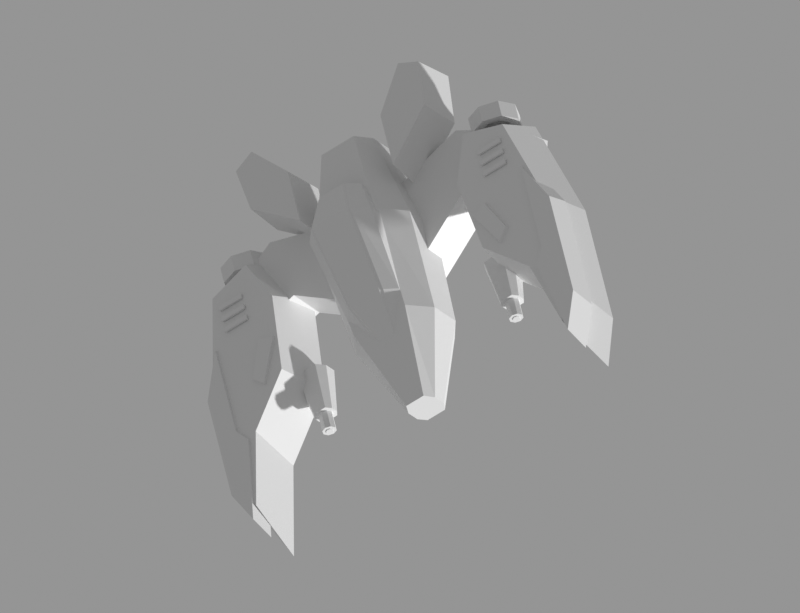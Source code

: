 # Source: mantis.blend  (saved by Blender 5.2.45; exported with 4.5.12 LTS)
import bpy
from mathutils import Matrix  # noqa: F401  (used for matrix-valued properties, if any)

bpy.ops.wm.read_factory_settings(use_empty=True)
scene = bpy.context.scene
scene.name = 'Scene'

# ---- materials (node trees are filled in below, after node groups)
mat_01_painted_armor = bpy.data.materials.new('01 Painted armor')
mat_01_painted_armor.diffuse_color = (0.6039, 0.7373, 0.2588, 1.0)
mat_04_graphite_structure = bpy.data.materials.new('04 Graphite structure')
mat_04_graphite_structure.diffuse_color = (0.1529, 0.1882, 0.2588, 1.0)
mat_05_recesses = bpy.data.materials.new('05 Recesses')
mat_05_recesses.diffuse_color = (0.06667, 0.09412, 0.1608, 1.0)
mat_07_polarized_glass = bpy.data.materials.new('07 Polarized glass')
mat_07_polarized_glass.diffuse_color = (0.7961, 0.4784, 0.1451, 1.0)
mat_02_armor_shadow = bpy.data.materials.new('02 Armor shadow')
mat_02_armor_shadow.diffuse_color = (0.2706, 0.4235, 0.2039, 1.0)
mat_08_glass_highlight = bpy.data.materials.new('08 Glass highlight')
mat_08_glass_highlight.diffuse_color = (1.0, 0.898, 0.5529, 1.0)
mat_03_ceramic_panels = bpy.data.materials.new('03 Ceramic panels')
mat_03_ceramic_panels.diffuse_color = (0.8549, 0.9059, 0.702, 1.0)
mat_06_powered_emitters = bpy.data.materials.new('06 Powered emitters')
mat_06_powered_emitters.diffuse_color = (0.9882, 0.8863, 0.4471, 1.0)

# ---- material node trees
mat_01_painted_armor.use_nodes = True; mat_01_painted_armor.node_tree.nodes.clear()
_N = mat_01_painted_armor.node_tree.nodes; _L = mat_01_painted_armor.node_tree.links
n0 = _N.new('ShaderNodeBsdfPrincipled'); n0.name = 'Principled BSDF'; n0.location = (-200, 100)
n0.inputs[10].default_value = 0.005
n1 = _N.new('ShaderNodeOutputMaterial'); n1.name = 'Material Output'; n1.location = (200, 100)
_L.new(n0.outputs[0], n1.inputs[0])
n1.is_active_output = True
mat_04_graphite_structure.use_nodes = True; mat_04_graphite_structure.node_tree.nodes.clear()
_N = mat_04_graphite_structure.node_tree.nodes; _L = mat_04_graphite_structure.node_tree.links
n0 = _N.new('ShaderNodeBsdfPrincipled'); n0.name = 'Principled BSDF'; n0.location = (-200, 100)
n0.inputs[10].default_value = 0.005
n1 = _N.new('ShaderNodeOutputMaterial'); n1.name = 'Material Output'; n1.location = (200, 100)
_L.new(n0.outputs[0], n1.inputs[0])
n1.is_active_output = True
mat_05_recesses.use_nodes = True; mat_05_recesses.node_tree.nodes.clear()
_N = mat_05_recesses.node_tree.nodes; _L = mat_05_recesses.node_tree.links
n0 = _N.new('ShaderNodeBsdfPrincipled'); n0.name = 'Principled BSDF'; n0.location = (-200, 100)
n0.inputs[10].default_value = 0.005
n1 = _N.new('ShaderNodeOutputMaterial'); n1.name = 'Material Output'; n1.location = (200, 100)
_L.new(n0.outputs[0], n1.inputs[0])
n1.is_active_output = True
mat_07_polarized_glass.use_nodes = True; mat_07_polarized_glass.node_tree.nodes.clear()
_N = mat_07_polarized_glass.node_tree.nodes; _L = mat_07_polarized_glass.node_tree.links
n0 = _N.new('ShaderNodeBsdfPrincipled'); n0.name = 'Principled BSDF'; n0.location = (-200, 100)
n0.inputs[10].default_value = 0.005
n1 = _N.new('ShaderNodeOutputMaterial'); n1.name = 'Material Output'; n1.location = (200, 100)
_L.new(n0.outputs[0], n1.inputs[0])
n1.is_active_output = True
mat_02_armor_shadow.use_nodes = True; mat_02_armor_shadow.node_tree.nodes.clear()
_N = mat_02_armor_shadow.node_tree.nodes; _L = mat_02_armor_shadow.node_tree.links
n0 = _N.new('ShaderNodeBsdfPrincipled'); n0.name = 'Principled BSDF'; n0.location = (-200, 100)
n0.inputs[10].default_value = 0.005
n1 = _N.new('ShaderNodeOutputMaterial'); n1.name = 'Material Output'; n1.location = (200, 100)
_L.new(n0.outputs[0], n1.inputs[0])
n1.is_active_output = True
mat_08_glass_highlight.use_nodes = True; mat_08_glass_highlight.node_tree.nodes.clear()
_N = mat_08_glass_highlight.node_tree.nodes; _L = mat_08_glass_highlight.node_tree.links
n0 = _N.new('ShaderNodeBsdfPrincipled'); n0.name = 'Principled BSDF'; n0.location = (-200, 100)
n0.inputs[10].default_value = 0.005
n1 = _N.new('ShaderNodeOutputMaterial'); n1.name = 'Material Output'; n1.location = (200, 100)
_L.new(n0.outputs[0], n1.inputs[0])
n1.is_active_output = True
mat_03_ceramic_panels.use_nodes = True; mat_03_ceramic_panels.node_tree.nodes.clear()
_N = mat_03_ceramic_panels.node_tree.nodes; _L = mat_03_ceramic_panels.node_tree.links
n0 = _N.new('ShaderNodeBsdfPrincipled'); n0.name = 'Principled BSDF'; n0.location = (-200, 100)
n0.inputs[10].default_value = 0.005
n1 = _N.new('ShaderNodeOutputMaterial'); n1.name = 'Material Output'; n1.location = (200, 100)
_L.new(n0.outputs[0], n1.inputs[0])
n1.is_active_output = True
mat_06_powered_emitters.use_nodes = True; mat_06_powered_emitters.node_tree.nodes.clear()
_N = mat_06_powered_emitters.node_tree.nodes; _L = mat_06_powered_emitters.node_tree.links
n0 = _N.new('ShaderNodeBsdfPrincipled'); n0.name = 'Principled BSDF'; n0.location = (-200, 100)
n0.inputs[10].default_value = 0.005
n1 = _N.new('ShaderNodeOutputMaterial'); n1.name = 'Material Output'; n1.location = (200, 100)
_L.new(n0.outputs[0], n1.inputs[0])
n1.is_active_output = True

# ---- cameras
cam_orthographic = bpy.data.cameras.new('Orthographic')
cam_orthographic.type = 'ORTHO'
cam_orthographic.ortho_scale = 129.0

# ---- meshes
me_mantis_central_frame = bpy.data.meshes.new('Mantis central frame')
me_mantis_central_frame.from_pydata([(-1.755, 18.0, 25.0), (1.755, 18.0, 25.0), (2.7, 19.56, 25.0), (2.7, 22.08, 25.0), (1.755, 24.0, 25.0), (-1.755, 24.0, 25.0), (-2.7, 22.08, 25.0), (-2.7, 19.56, 25.0), (-5.2, 15.0, 11.0), (5.2, 15.0, 11.0), (8.0, 18.64, 11.0), (8.0, 24.52, 11.0), (5.2, 29.0, 11.0), (-5.2, 29.0, 11.0), (-8.0, 24.52, 11.0), (-8.0, 18.64, 11.0), (-5.85, 15.0, -7.0), (5.85, 15.0, -7.0), (9.0, 19.42, -7.0), (9.0, 26.56, -7.0), (5.85, 32.0, -7.0), (-5.85, 32.0, -7.0), (-9.0, 26.56, -7.0), (-9.0, 19.42, -7.0), (-3.25, 18.0, -25.0), (3.25, 18.0, -25.0), (5.0, 20.6, -25.0), (5.0, 24.8, -25.0), (3.25, 28.0, -25.0), (-3.25, 28.0, -25.0), (-5.0, 24.8, -25.0), (-5.0, 20.6, -25.0)], [], [(0, 1, 2, 3, 4, 5, 6, 7), (0, 8, 9, 1), (1, 9, 10, 2), (2, 10, 11, 3), (3, 11, 12, 4), (4, 12, 13, 5), (5, 13, 14, 6), (6, 14, 15, 7), (7, 15, 8, 0), (8, 16, 17, 9), (9, 17, 18, 10), (10, 18, 19, 11), (11, 19, 20, 12), (12, 20, 21, 13), (13, 21, 22, 14), (14, 22, 23, 15), (15, 23, 16, 8), (16, 24, 25, 17), (17, 25, 26, 18), (18, 26, 27, 19), (19, 27, 28, 20), (20, 28, 29, 21), (21, 29, 30, 22), (22, 30, 31, 23), (23, 31, 24, 16), (24, 31, 30, 29, 28, 27, 26, 25)])
me_mantis_central_frame.polygons.foreach_set('material_index', [0, 1, 1, 1, 0, 0, 0, 1, 1, 1, 1, 1, 0, 0, 0, 1, 1, 1, 1, 1, 0, 0, 0, 1, 1, 0])
me_mantis_central_frame.materials.append(mat_01_painted_armor)
me_mantis_central_frame.materials.append(mat_04_graphite_structure)
me_mantis_central_frame.update()
me_canopy_gasket = bpy.data.meshes.new('Canopy gasket')
me_canopy_gasket.from_pydata([(-1.365, 23.5, 17.0), (1.365, 23.5, 17.0), (2.1, 24.06, 17.0), (2.1, 24.96, 17.0), (1.365, 25.65, 17.0), (-1.365, 25.65, 17.0), (-2.1, 24.96, 17.0), (-2.1, 24.06, 17.0), (-3.445, 25.5, 8.0), (3.445, 25.5, 8.0), (5.3, 27.1, 8.0), (5.3, 29.68, 8.0), (3.445, 31.65, 8.0), (-3.445, 31.65, 8.0), (-5.3, 29.68, 8.0), (-5.3, 27.1, 8.0), (-4.03, 28.5, -6.0), (4.03, 28.5, -6.0), (6.2, 30.62, -6.0), (6.2, 34.04, -6.0), (4.03, 36.65, -6.0), (-4.03, 36.65, -6.0), (-6.2, 34.04, -6.0), (-6.2, 30.62, -6.0), (-2.795, 27.5, -13.0), (2.795, 27.5, -13.0), (4.3, 29.1, -13.0), (4.3, 31.68, -13.0), (2.795, 33.65, -13.0), (-2.795, 33.65, -13.0), (-4.3, 31.68, -13.0), (-4.3, 29.1, -13.0)], [], [(0, 1, 2, 3, 4, 5, 6, 7), (0, 8, 9, 1), (1, 9, 10, 2), (2, 10, 11, 3), (3, 11, 12, 4), (4, 12, 13, 5), (5, 13, 14, 6), (6, 14, 15, 7), (7, 15, 8, 0), (8, 16, 17, 9), (9, 17, 18, 10), (10, 18, 19, 11), (11, 19, 20, 12), (12, 20, 21, 13), (13, 21, 22, 14), (14, 22, 23, 15), (15, 23, 16, 8), (16, 24, 25, 17), (17, 25, 26, 18), (18, 26, 27, 19), (19, 27, 28, 20), (20, 28, 29, 21), (21, 29, 30, 22), (22, 30, 31, 23), (23, 31, 24, 16), (24, 31, 30, 29, 28, 27, 26, 25)])
me_canopy_gasket.polygons.foreach_set('material_index', [0, 1, 1, 1, 0, 0, 0, 1, 1, 1, 1, 1, 0, 0, 0, 1, 1, 1, 1, 1, 0, 0, 0, 1, 1, 0])
me_canopy_gasket.materials.append(mat_05_recesses)
me_canopy_gasket.materials.append(mat_04_graphite_structure)
me_canopy_gasket.update()
me_faceted_canopy = bpy.data.meshes.new('Faceted canopy')
me_faceted_canopy.from_pydata([(-0.78, 24.0, 17.0), (0.78, 24.0, 17.0), (1.2, 24.52, 17.0), (1.2, 25.36, 17.0), (0.78, 26.0, 17.0), (-0.78, 26.0, 17.0), (-1.2, 25.36, 17.0), (-1.2, 24.52, 17.0), (-2.86, 26.0, 8.0), (2.86, 26.0, 8.0), (4.4, 27.56, 8.0), (4.4, 30.08, 8.0), (2.86, 32.0, 8.0), (-2.86, 32.0, 8.0), (-4.4, 30.08, 8.0), (-4.4, 27.56, 8.0), (-3.445, 29.0, -6.0), (3.445, 29.0, -6.0), (5.3, 31.08, -6.0), (5.3, 34.44, -6.0), (3.445, 37.0, -6.0), (-3.445, 37.0, -6.0), (-5.3, 34.44, -6.0), (-5.3, 31.08, -6.0), (-2.21, 28.0, -13.0), (2.21, 28.0, -13.0), (3.4, 29.56, -13.0), (3.4, 32.08, -13.0), (2.21, 34.0, -13.0), (-2.21, 34.0, -13.0), (-3.4, 32.08, -13.0), (-3.4, 29.56, -13.0)], [], [(0, 1, 2, 3, 4, 5, 6, 7), (0, 8, 9, 1), (1, 9, 10, 2), (2, 10, 11, 3), (3, 11, 12, 4), (4, 12, 13, 5), (5, 13, 14, 6), (6, 14, 15, 7), (7, 15, 8, 0), (8, 16, 17, 9), (9, 17, 18, 10), (10, 18, 19, 11), (11, 19, 20, 12), (12, 20, 21, 13), (13, 21, 22, 14), (14, 22, 23, 15), (15, 23, 16, 8), (16, 24, 25, 17), (17, 25, 26, 18), (18, 26, 27, 19), (19, 27, 28, 20), (20, 28, 29, 21), (21, 29, 30, 22), (22, 30, 31, 23), (23, 31, 24, 16), (24, 31, 30, 29, 28, 27, 26, 25)])
me_faceted_canopy.polygons.foreach_set('material_index', [0, 1, 1, 1, 2, 0, 0, 1, 1, 1, 1, 1, 0, 0, 0, 1, 1, 1, 1, 1, 0, 0, 0, 1, 1, 0])
me_faceted_canopy.materials.append(mat_07_polarized_glass)
me_faceted_canopy.materials.append(mat_02_armor_shadow)
me_faceted_canopy.materials.append(mat_08_glass_highlight)
me_faceted_canopy.update()
me_gapped_outrigger_arm = bpy.data.meshes.new('Gapped outrigger arm')
me_gapped_outrigger_arm.from_pydata([(-6.0, 16.0, 1.0), (-17.0, 16.0, -7.0), (-28.0, 16.0, -4.0), (-31.0, 16.0, -13.0), (-19.0, 16.0, -20.0), (-6.0, 16.0, -16.0), (-7.065, 23.0, 0.025), (-17.08, 23.0, -7.255), (-27.08, 23.0, -4.525), (-29.82, 23.0, -12.72), (-18.9, 23.0, -19.08), (-7.065, 23.0, -15.44)], [], [(0, 1, 2, 3, 4, 5), (6, 11, 10, 9, 8, 7), (0, 6, 7, 1), (1, 7, 8, 2), (2, 8, 9, 3), (3, 9, 10, 4), (4, 10, 11, 5), (5, 11, 6, 0)])
me_gapped_outrigger_arm.materials.append(mat_04_graphite_structure)
me_gapped_outrigger_arm.update()
me_forward_talon_nacelle = bpy.data.meshes.new('Forward talon nacelle')
me_forward_talon_nacelle.from_pydata([(-19.0, 17.0, 8.0), (-28.0, 17.0, 18.0), (-32.0, 17.0, 34.0), (-35.0, 17.0, 26.0), (-35.0, 17.0, 4.0), (-30.0, 17.0, -16.0), (-21.0, 17.0, -19.0), (-17.0, 17.0, -9.0), (-20.46, 27.0, 7.595), (-27.84, 27.0, 15.8), (-31.12, 27.0, 28.92), (-33.58, 27.0, 22.35), (-33.58, 27.0, 4.315), (-29.48, 27.0, -12.09), (-22.1, 27.0, -14.55), (-18.82, 27.0, -6.345)], [], [(0, 1, 2, 3, 4, 5, 6, 7), (8, 15, 14, 13, 12, 11, 10, 9), (0, 8, 9, 1), (1, 9, 10, 2), (2, 10, 11, 3), (3, 11, 12, 4), (4, 12, 13, 5), (5, 13, 14, 6), (6, 14, 15, 7), (7, 15, 8, 0)])
me_forward_talon_nacelle.materials.append(mat_01_painted_armor)
me_forward_talon_nacelle.update()
me_talon_cutting_edge = bpy.data.meshes.new('Talon cutting edge')
me_talon_cutting_edge.from_pydata([(-29.0, 23.0, 17.0), (-32.0, 23.0, 33.0), (-35.0, 23.0, 26.0), (-35.0, 23.0, 5.0), (-31.0, 23.0, -4.0), (-31.0, 23.0, 14.0), (-29.28, 27.5, 16.83), (-32.01, 27.5, 31.4), (-34.74, 27.5, 25.02), (-34.74, 27.5, 5.915), (-31.1, 27.5, -2.275), (-31.1, 27.5, 14.1)], [], [(0, 1, 2, 3, 4, 5), (6, 11, 10, 9, 8, 7), (0, 6, 7, 1), (1, 7, 8, 2), (2, 8, 9, 3), (3, 9, 10, 4), (4, 10, 11, 5), (5, 11, 6, 0)])
me_talon_cutting_edge.materials.append(mat_03_ceramic_panels)
me_talon_cutting_edge.update()
me_chevron_lamp = bpy.data.meshes.new('Chevron lamp')
me_chevron_lamp.from_pydata([(-20.0, 26.7, 1.0), (-24.0, 26.7, 9.0), (-26.0, 26.7, 7.0), (-23.0, 26.7, 0.0), (-20.29, 27.55, 1.293), (-23.93, 27.55, 8.573), (-25.75, 27.55, 6.753), (-23.02, 27.55, 0.3825)], [], [(0, 1, 2, 3), (4, 7, 6, 5), (0, 4, 5, 1), (1, 5, 6, 2), (2, 6, 7, 3), (3, 7, 4, 0)])
me_chevron_lamp.materials.append(mat_06_powered_emitters)
me_chevron_lamp.update()
me_dorsal_tail_spur = bpy.data.meshes.new('Dorsal tail spur')
me_dorsal_tail_spur.from_pydata([(-9.0, 21.0, -14.0), (-18.0, 21.0, -22.0), (-19.0, 21.0, -31.0), (-15.0, 21.0, -33.0), (-9.0, 21.0, -25.0), (-9.45, 29.0, -14.99), (-17.64, 29.0, -22.27), (-18.55, 29.0, -30.46), (-14.91, 29.0, -32.28), (-9.45, 29.0, -25.0)], [], [(0, 1, 2, 3, 4), (5, 9, 8, 7, 6), (0, 5, 6, 1), (1, 6, 7, 2), (2, 7, 8, 3), (3, 8, 9, 4), (4, 9, 5, 0)])
me_dorsal_tail_spur.materials.append(mat_02_armor_shadow)
me_dorsal_tail_spur.update()
me_cube = bpy.data.meshes.new('Cube')
me_cube.from_pydata([(-2.25, -0.2, -0.425), (-2.25, -0.2, 0.425), (-2.25, 0.2, -0.425), (-2.25, 0.2, 0.425), (2.25, -0.2, -0.425), (2.25, -0.2, 0.425), (2.25, 0.2, -0.425), (2.25, 0.2, 0.425)], [], [(0, 1, 3, 2), (2, 3, 7, 6), (6, 7, 5, 4), (4, 5, 1, 0), (2, 6, 4, 0), (7, 3, 1, 5)])
_uv = me_cube.uv_layers.new(name='UVMap')
_uv.uv.foreach_set('vector', [0.375, 0.0, 0.625, 0.0, 0.625, 0.25, 0.375, 0.25, 0.375, 0.25, 0.625, 0.25, 0.625, 0.5, 0.375, 0.5, 0.375, 0.5, 0.625, 0.5, 0.625, 0.75, 0.375, 0.75, 0.375, 0.75, 0.625, 0.75, 0.625, 1.0, 0.375, 1.0, 0.125, 0.5, 0.375, 0.5, 0.375, 0.75, 0.125, 0.75, 0.625, 0.5, 0.875, 0.5, 0.875, 0.75, 0.625, 0.75])
me_cube.materials.append(mat_05_recesses)
me_cube.update()
me_cube_001 = bpy.data.meshes.new('Cube.001')
me_cube_001.from_pydata([(-2.25, -0.2, -0.425), (-2.25, -0.2, 0.425), (-2.25, 0.2, -0.425), (-2.25, 0.2, 0.425), (2.25, -0.2, -0.425), (2.25, -0.2, 0.425), (2.25, 0.2, -0.425), (2.25, 0.2, 0.425)], [], [(0, 1, 3, 2), (2, 3, 7, 6), (6, 7, 5, 4), (4, 5, 1, 0), (2, 6, 4, 0), (7, 3, 1, 5)])
_uv = me_cube_001.uv_layers.new(name='UVMap')
_uv.uv.foreach_set('vector', [0.375, 0.0, 0.625, 0.0, 0.625, 0.25, 0.375, 0.25, 0.375, 0.25, 0.625, 0.25, 0.625, 0.5, 0.375, 0.5, 0.375, 0.5, 0.625, 0.5, 0.625, 0.75, 0.375, 0.75, 0.375, 0.75, 0.625, 0.75, 0.625, 1.0, 0.375, 1.0, 0.125, 0.5, 0.375, 0.5, 0.375, 0.75, 0.125, 0.75, 0.625, 0.5, 0.875, 0.5, 0.875, 0.75, 0.625, 0.75])
me_cube_001.materials.append(mat_05_recesses)
me_cube_001.update()
me_cube_002 = bpy.data.meshes.new('Cube.002')
me_cube_002.from_pydata([(-2.25, -0.2, -0.425), (-2.25, -0.2, 0.425), (-2.25, 0.2, -0.425), (-2.25, 0.2, 0.425), (2.25, -0.2, -0.425), (2.25, -0.2, 0.425), (2.25, 0.2, -0.425), (2.25, 0.2, 0.425)], [], [(0, 1, 3, 2), (2, 3, 7, 6), (6, 7, 5, 4), (4, 5, 1, 0), (2, 6, 4, 0), (7, 3, 1, 5)])
_uv = me_cube_002.uv_layers.new(name='UVMap')
_uv.uv.foreach_set('vector', [0.375, 0.0, 0.625, 0.0, 0.625, 0.25, 0.375, 0.25, 0.375, 0.25, 0.625, 0.25, 0.625, 0.5, 0.375, 0.5, 0.375, 0.5, 0.625, 0.5, 0.625, 0.75, 0.375, 0.75, 0.375, 0.75, 0.625, 0.75, 0.625, 1.0, 0.375, 1.0, 0.125, 0.5, 0.375, 0.5, 0.375, 0.75, 0.125, 0.75, 0.625, 0.5, 0.875, 0.5, 0.875, 0.75, 0.625, 0.75])
me_cube_002.materials.append(mat_05_recesses)
me_cube_002.update()
me_gun_shroud = bpy.data.meshes.new('Gun shroud')
me_gun_shroud.from_pydata([(-20.16, 17.3, 14.0), (-17.84, 17.3, 14.0), (-17.22, 18.18, 14.0), (-17.22, 19.61, 14.0), (-17.84, 20.7, 14.0), (-20.16, 20.7, 14.0), (-20.78, 19.61, 14.0), (-20.78, 18.18, 14.0), (-20.84, 16.2, 6.0), (-17.16, 16.2, 6.0), (-16.17, 17.6, 6.0), (-16.17, 19.87, 6.0), (-17.16, 21.6, 6.0), (-20.84, 21.6, 6.0), (-21.83, 19.87, 6.0), (-21.83, 17.6, 6.0)], [], [(0, 1, 2, 3, 4, 5, 6, 7), (0, 8, 9, 1), (1, 9, 10, 2), (2, 10, 11, 3), (3, 11, 12, 4), (4, 12, 13, 5), (5, 13, 14, 6), (6, 14, 15, 7), (7, 15, 8, 0), (8, 15, 14, 13, 12, 11, 10, 9)])
me_gun_shroud.polygons.foreach_set('material_index', [0, 1, 1, 1, 0, 0, 0, 1, 1, 0])
me_gun_shroud.materials.append(mat_03_ceramic_panels)
me_gun_shroud.materials.append(mat_04_graphite_structure)
me_gun_shroud.update()
me_cylinder = bpy.data.meshes.new('Cylinder')
me_cylinder.from_pydata([(0.0, 1.207, -2.25), (0.0, 1.207, 2.25), (0.8538, 0.8538, -2.25), (0.8538, 0.8538, 2.25), (1.207, 0.0, -2.25), (1.207, 0.0, 2.25), (0.8538, -0.8538, -2.25), (0.8538, -0.8538, 2.25), (0.0, -1.207, -2.25), (0.0, -1.207, 2.25), (-0.8538, -0.8538, -2.25), (-0.8538, -0.8538, 2.25), (-1.207, 0.0, -2.25), (-1.207, 0.0, 2.25), (-0.8538, 0.8538, -2.25), (-0.8538, 0.8538, 2.25)], [], [(0, 1, 3, 2), (2, 3, 5, 4), (4, 5, 7, 6), (6, 7, 9, 8), (8, 9, 11, 10), (10, 11, 13, 12), (3, 1, 15, 13, 11, 9, 7, 5), (12, 13, 15, 14), (14, 15, 1, 0), (0, 2, 4, 6, 8, 10, 12, 14)])
_uv = me_cylinder.uv_layers.new(name='UVMap')
_uv.uv.foreach_set('vector', [1.0, 0.5, 1.0, 1.0, 0.875, 1.0, 0.875, 0.5, 0.875, 0.5, 0.875, 1.0, 0.75, 1.0, 0.75, 0.5, 0.75, 0.5, 0.75, 1.0, 0.625, 1.0, 0.625, 0.5, 0.625, 0.5, 0.625, 1.0, 0.5, 1.0, 0.5, 0.5, 0.5, 0.5, 0.5, 1.0, 0.375, 1.0, 0.375, 0.5, 0.375, 0.5, 0.375, 1.0, 0.25, 1.0, 0.25, 0.5, 0.4197, 0.4197, 0.25, 0.49, 0.08029, 0.4197, 0.01, 0.25, 0.08029, 0.08029, 0.25, 0.01, 0.4197, 0.08029, 0.49, 0.25, 0.25, 0.5, 0.25, 1.0, 0.125, 1.0, 0.125, 0.5, 0.125, 0.5, 0.125, 1.0, 0.0, 1.0, 0.0, 0.5, 0.75, 0.49, 0.9197, 0.4197, 0.99, 0.25, 0.9197, 0.08029, 0.75, 0.01, 0.5803, 0.08029, 0.51, 0.25, 0.5803, 0.4197])
me_cylinder.materials.append(mat_04_graphite_structure)
me_cylinder.update()
me_cylinder_001 = bpy.data.meshes.new('Cylinder.001')
me_cylinder_001.from_pydata([(0.0, 0.609, -0.075), (0.0, 0.609, 0.075), (0.4306, 0.4306, -0.075), (0.4306, 0.4306, 0.075), (0.609, 0.0, -0.075), (0.609, 0.0, 0.075), (0.4306, -0.4306, -0.075), (0.4306, -0.4306, 0.075), (0.0, -0.609, -0.075), (0.0, -0.609, 0.075), (-0.4306, -0.4306, -0.075), (-0.4306, -0.4306, 0.075), (-0.609, 0.0, -0.075), (-0.609, 0.0, 0.075), (-0.4306, 0.4306, -0.075), (-0.4306, 0.4306, 0.075)], [], [(0, 1, 3, 2), (2, 3, 5, 4), (4, 5, 7, 6), (6, 7, 9, 8), (8, 9, 11, 10), (10, 11, 13, 12), (3, 1, 15, 13, 11, 9, 7, 5), (12, 13, 15, 14), (14, 15, 1, 0), (0, 2, 4, 6, 8, 10, 12, 14)])
_uv = me_cylinder_001.uv_layers.new(name='UVMap')
_uv.uv.foreach_set('vector', [1.0, 0.5, 1.0, 1.0, 0.875, 1.0, 0.875, 0.5, 0.875, 0.5, 0.875, 1.0, 0.75, 1.0, 0.75, 0.5, 0.75, 0.5, 0.75, 1.0, 0.625, 1.0, 0.625, 0.5, 0.625, 0.5, 0.625, 1.0, 0.5, 1.0, 0.5, 0.5, 0.5, 0.5, 0.5, 1.0, 0.375, 1.0, 0.375, 0.5, 0.375, 0.5, 0.375, 1.0, 0.25, 1.0, 0.25, 0.5, 0.4197, 0.4197, 0.25, 0.49, 0.08029, 0.4197, 0.01, 0.25, 0.08029, 0.08029, 0.25, 0.01, 0.4197, 0.08029, 0.49, 0.25, 0.25, 0.5, 0.25, 1.0, 0.125, 1.0, 0.125, 0.5, 0.125, 0.5, 0.125, 1.0, 0.0, 1.0, 0.0, 0.5, 0.75, 0.49, 0.9197, 0.4197, 0.99, 0.25, 0.9197, 0.08029, 0.75, 0.01, 0.5803, 0.08029, 0.51, 0.25, 0.5803, 0.4197])
me_cylinder_001.materials.append(mat_06_powered_emitters)
me_cylinder_001.update()
me_thrust_nozzle = bpy.data.meshes.new('Thrust nozzle')
me_thrust_nozzle.from_pydata([(-20.9, 21.0, -16.0), (-22.16, 24.04, -16.0), (-25.2, 25.3, -16.0), (-28.24, 24.04, -16.0), (-29.5, 21.0, -16.0), (-28.24, 17.96, -16.0), (-25.2, 16.7, -16.0), (-22.16, 17.96, -16.0), (-20.9, 21.0, -19.0), (-22.16, 24.04, -19.0), (-25.2, 25.3, -19.0), (-28.24, 24.04, -19.0), (-29.5, 21.0, -19.0), (-28.24, 17.96, -19.0), (-25.2, 16.7, -19.0), (-22.16, 17.96, -19.0), (-21.93, 21.0, -19.3), (-22.89, 23.31, -19.3), (-25.2, 24.27, -19.3), (-27.51, 23.31, -19.3), (-28.47, 21.0, -19.3), (-27.51, 18.69, -19.3), (-25.2, 17.73, -19.3), (-22.89, 18.69, -19.3), (-22.75, 21.0, -19.3), (-23.47, 22.73, -19.3), (-25.2, 23.45, -19.3), (-26.93, 22.73, -19.3), (-27.65, 21.0, -19.3), (-26.93, 19.27, -19.3), (-25.2, 18.55, -19.3), (-23.47, 19.27, -19.3), (-22.75, 21.0, -16.4), (-23.47, 22.73, -16.4), (-25.2, 23.45, -16.4), (-26.93, 22.73, -16.4), (-27.65, 21.0, -16.4), (-26.93, 19.27, -16.4), (-25.2, 18.55, -16.4), (-23.47, 19.27, -16.4)], [], [(0, 8, 9, 1), (1, 9, 10, 2), (2, 10, 11, 3), (3, 11, 12, 4), (4, 12, 13, 5), (5, 13, 14, 6), (6, 14, 15, 7), (7, 15, 8, 0), (8, 16, 17, 9), (9, 17, 18, 10), (10, 18, 19, 11), (11, 19, 20, 12), (12, 20, 21, 13), (13, 21, 22, 14), (14, 22, 23, 15), (15, 23, 16, 8), (16, 24, 25, 17), (17, 25, 26, 18), (18, 26, 27, 19), (19, 27, 28, 20), (20, 28, 29, 21), (21, 29, 30, 22), (22, 30, 31, 23), (23, 31, 24, 16), (24, 32, 33, 25), (25, 33, 34, 26), (26, 34, 35, 27), (27, 35, 36, 28), (28, 36, 37, 29), (29, 37, 38, 30), (30, 38, 39, 31), (31, 39, 32, 24), (32, 0, 1, 33), (33, 1, 2, 34), (34, 2, 3, 35), (35, 3, 4, 36), (36, 4, 5, 37), (37, 5, 6, 38), (38, 6, 7, 39), (39, 7, 0, 32)])
me_thrust_nozzle.polygons.foreach_set('material_index', [0, 0, 0, 0, 0, 0, 0, 0, 1, 1, 1, 1, 1, 1, 1, 1, 2, 2, 2, 2, 2, 2, 2, 2, 3, 3, 3, 3, 3, 3, 3, 3, 3, 3, 3, 3, 3, 3, 3, 3])
me_thrust_nozzle.materials.append(mat_04_graphite_structure)
me_thrust_nozzle.materials.append(mat_03_ceramic_panels)
me_thrust_nozzle.materials.append(mat_06_powered_emitters)
me_thrust_nozzle.materials.append(mat_05_recesses)
me_thrust_nozzle.update()
me_cylinder_002 = bpy.data.meshes.new('Cylinder.002')
me_cylinder_002.from_pydata([(0.0, 2.236, -0.2), (0.0, 2.236, 0.2), (1.581, 1.581, -0.2), (1.581, 1.581, 0.2), (2.236, 0.0, -0.2), (2.236, 0.0, 0.2), (1.581, -1.581, -0.2), (1.581, -1.581, 0.2), (0.0, -2.236, -0.2), (0.0, -2.236, 0.2), (-1.581, -1.581, -0.2), (-1.581, -1.581, 0.2), (-2.236, 0.0, -0.2), (-2.236, 0.0, 0.2), (-1.581, 1.581, -0.2), (-1.581, 1.581, 0.2)], [], [(0, 1, 3, 2), (2, 3, 5, 4), (4, 5, 7, 6), (6, 7, 9, 8), (8, 9, 11, 10), (10, 11, 13, 12), (3, 1, 15, 13, 11, 9, 7, 5), (12, 13, 15, 14), (14, 15, 1, 0), (0, 2, 4, 6, 8, 10, 12, 14)])
_uv = me_cylinder_002.uv_layers.new(name='UVMap')
_uv.uv.foreach_set('vector', [1.0, 0.5, 1.0, 1.0, 0.875, 1.0, 0.875, 0.5, 0.875, 0.5, 0.875, 1.0, 0.75, 1.0, 0.75, 0.5, 0.75, 0.5, 0.75, 1.0, 0.625, 1.0, 0.625, 0.5, 0.625, 0.5, 0.625, 1.0, 0.5, 1.0, 0.5, 0.5, 0.5, 0.5, 0.5, 1.0, 0.375, 1.0, 0.375, 0.5, 0.375, 0.5, 0.375, 1.0, 0.25, 1.0, 0.25, 0.5, 0.4197, 0.4197, 0.25, 0.49, 0.08029, 0.4197, 0.01, 0.25, 0.08029, 0.08029, 0.25, 0.01, 0.4197, 0.08029, 0.49, 0.25, 0.25, 0.5, 0.25, 1.0, 0.125, 1.0, 0.125, 0.5, 0.125, 0.5, 0.125, 1.0, 0.0, 1.0, 0.0, 0.5, 0.75, 0.49, 0.9197, 0.4197, 0.99, 0.25, 0.9197, 0.08029, 0.75, 0.01, 0.5803, 0.08029, 0.51, 0.25, 0.5803, 0.4197])
me_cylinder_002.materials.append(mat_06_powered_emitters)
me_cylinder_002.update()
me_gapped_outrigger_arm_001 = bpy.data.meshes.new('Gapped outrigger arm.001')
me_gapped_outrigger_arm_001.from_pydata([(6.0, 16.0, 1.0), (17.0, 16.0, -7.0), (28.0, 16.0, -4.0), (31.0, 16.0, -13.0), (19.0, 16.0, -20.0), (6.0, 16.0, -16.0), (7.065, 23.0, 0.025), (17.08, 23.0, -7.255), (27.08, 23.0, -4.525), (29.82, 23.0, -12.72), (18.9, 23.0, -19.08), (7.065, 23.0, -15.44)], [], [(0, 5, 4, 3, 2, 1), (6, 7, 8, 9, 10, 11), (0, 1, 7, 6), (1, 2, 8, 7), (2, 3, 9, 8), (3, 4, 10, 9), (4, 5, 11, 10), (5, 0, 6, 11)])
me_gapped_outrigger_arm_001.materials.append(mat_04_graphite_structure)
me_gapped_outrigger_arm_001.update()
me_forward_talon_nacelle_001 = bpy.data.meshes.new('Forward talon nacelle.001')
me_forward_talon_nacelle_001.from_pydata([(19.0, 17.0, 8.0), (28.0, 17.0, 18.0), (32.0, 17.0, 34.0), (35.0, 17.0, 26.0), (35.0, 17.0, 4.0), (30.0, 17.0, -16.0), (21.0, 17.0, -19.0), (17.0, 17.0, -9.0), (20.46, 27.0, 7.595), (27.84, 27.0, 15.8), (31.12, 27.0, 28.92), (33.58, 27.0, 22.35), (33.58, 27.0, 4.315), (29.48, 27.0, -12.09), (22.1, 27.0, -14.55), (18.82, 27.0, -6.345)], [], [(0, 7, 6, 5, 4, 3, 2, 1), (8, 9, 10, 11, 12, 13, 14, 15), (0, 1, 9, 8), (1, 2, 10, 9), (2, 3, 11, 10), (3, 4, 12, 11), (4, 5, 13, 12), (5, 6, 14, 13), (6, 7, 15, 14), (7, 0, 8, 15)])
me_forward_talon_nacelle_001.materials.append(mat_01_painted_armor)
me_forward_talon_nacelle_001.update()
me_talon_cutting_edge_001 = bpy.data.meshes.new('Talon cutting edge.001')
me_talon_cutting_edge_001.from_pydata([(29.0, 23.0, 17.0), (32.0, 23.0, 33.0), (35.0, 23.0, 26.0), (35.0, 23.0, 5.0), (31.0, 23.0, -4.0), (31.0, 23.0, 14.0), (29.28, 27.5, 16.83), (32.01, 27.5, 31.4), (34.74, 27.5, 25.02), (34.74, 27.5, 5.915), (31.1, 27.5, -2.275), (31.1, 27.5, 14.1)], [], [(0, 5, 4, 3, 2, 1), (6, 7, 8, 9, 10, 11), (0, 1, 7, 6), (1, 2, 8, 7), (2, 3, 9, 8), (3, 4, 10, 9), (4, 5, 11, 10), (5, 0, 6, 11)])
me_talon_cutting_edge_001.materials.append(mat_03_ceramic_panels)
me_talon_cutting_edge_001.update()
me_chevron_lamp_001 = bpy.data.meshes.new('Chevron lamp.001')
me_chevron_lamp_001.from_pydata([(20.0, 26.7, 1.0), (24.0, 26.7, 9.0), (26.0, 26.7, 7.0), (23.0, 26.7, 0.0), (20.29, 27.55, 1.293), (23.93, 27.55, 8.573), (25.75, 27.55, 6.753), (23.02, 27.55, 0.3825)], [], [(0, 3, 2, 1), (4, 5, 6, 7), (0, 1, 5, 4), (1, 2, 6, 5), (2, 3, 7, 6), (3, 0, 4, 7)])
me_chevron_lamp_001.materials.append(mat_06_powered_emitters)
me_chevron_lamp_001.update()
me_dorsal_tail_spur_001 = bpy.data.meshes.new('Dorsal tail spur.001')
me_dorsal_tail_spur_001.from_pydata([(9.0, 21.0, -14.0), (18.0, 21.0, -22.0), (19.0, 21.0, -31.0), (15.0, 21.0, -33.0), (9.0, 21.0, -25.0), (9.45, 29.0, -14.99), (17.64, 29.0, -22.27), (18.55, 29.0, -30.46), (14.91, 29.0, -32.28), (9.45, 29.0, -25.0)], [], [(0, 4, 3, 2, 1), (5, 6, 7, 8, 9), (0, 1, 6, 5), (1, 2, 7, 6), (2, 3, 8, 7), (3, 4, 9, 8), (4, 0, 5, 9)])
me_dorsal_tail_spur_001.materials.append(mat_02_armor_shadow)
me_dorsal_tail_spur_001.update()
me_cube_003 = bpy.data.meshes.new('Cube.003')
me_cube_003.from_pydata([(-2.25, -0.2, -0.425), (-2.25, -0.2, 0.425), (-2.25, 0.2, -0.425), (-2.25, 0.2, 0.425), (2.25, -0.2, -0.425), (2.25, -0.2, 0.425), (2.25, 0.2, -0.425), (2.25, 0.2, 0.425)], [], [(0, 1, 3, 2), (2, 3, 7, 6), (6, 7, 5, 4), (4, 5, 1, 0), (2, 6, 4, 0), (7, 3, 1, 5)])
_uv = me_cube_003.uv_layers.new(name='UVMap')
_uv.uv.foreach_set('vector', [0.375, 0.0, 0.625, 0.0, 0.625, 0.25, 0.375, 0.25, 0.375, 0.25, 0.625, 0.25, 0.625, 0.5, 0.375, 0.5, 0.375, 0.5, 0.625, 0.5, 0.625, 0.75, 0.375, 0.75, 0.375, 0.75, 0.625, 0.75, 0.625, 1.0, 0.375, 1.0, 0.125, 0.5, 0.375, 0.5, 0.375, 0.75, 0.125, 0.75, 0.625, 0.5, 0.875, 0.5, 0.875, 0.75, 0.625, 0.75])
me_cube_003.materials.append(mat_05_recesses)
me_cube_003.update()
me_cube_004 = bpy.data.meshes.new('Cube.004')
me_cube_004.from_pydata([(-2.25, -0.2, -0.425), (-2.25, -0.2, 0.425), (-2.25, 0.2, -0.425), (-2.25, 0.2, 0.425), (2.25, -0.2, -0.425), (2.25, -0.2, 0.425), (2.25, 0.2, -0.425), (2.25, 0.2, 0.425)], [], [(0, 1, 3, 2), (2, 3, 7, 6), (6, 7, 5, 4), (4, 5, 1, 0), (2, 6, 4, 0), (7, 3, 1, 5)])
_uv = me_cube_004.uv_layers.new(name='UVMap')
_uv.uv.foreach_set('vector', [0.375, 0.0, 0.625, 0.0, 0.625, 0.25, 0.375, 0.25, 0.375, 0.25, 0.625, 0.25, 0.625, 0.5, 0.375, 0.5, 0.375, 0.5, 0.625, 0.5, 0.625, 0.75, 0.375, 0.75, 0.375, 0.75, 0.625, 0.75, 0.625, 1.0, 0.375, 1.0, 0.125, 0.5, 0.375, 0.5, 0.375, 0.75, 0.125, 0.75, 0.625, 0.5, 0.875, 0.5, 0.875, 0.75, 0.625, 0.75])
me_cube_004.materials.append(mat_05_recesses)
me_cube_004.update()
me_cube_005 = bpy.data.meshes.new('Cube.005')
me_cube_005.from_pydata([(-2.25, -0.2, -0.425), (-2.25, -0.2, 0.425), (-2.25, 0.2, -0.425), (-2.25, 0.2, 0.425), (2.25, -0.2, -0.425), (2.25, -0.2, 0.425), (2.25, 0.2, -0.425), (2.25, 0.2, 0.425)], [], [(0, 1, 3, 2), (2, 3, 7, 6), (6, 7, 5, 4), (4, 5, 1, 0), (2, 6, 4, 0), (7, 3, 1, 5)])
_uv = me_cube_005.uv_layers.new(name='UVMap')
_uv.uv.foreach_set('vector', [0.375, 0.0, 0.625, 0.0, 0.625, 0.25, 0.375, 0.25, 0.375, 0.25, 0.625, 0.25, 0.625, 0.5, 0.375, 0.5, 0.375, 0.5, 0.625, 0.5, 0.625, 0.75, 0.375, 0.75, 0.375, 0.75, 0.625, 0.75, 0.625, 1.0, 0.375, 1.0, 0.125, 0.5, 0.375, 0.5, 0.375, 0.75, 0.125, 0.75, 0.625, 0.5, 0.875, 0.5, 0.875, 0.75, 0.625, 0.75])
me_cube_005.materials.append(mat_05_recesses)
me_cube_005.update()
me_gun_shroud_001 = bpy.data.meshes.new('Gun shroud.001')
me_gun_shroud_001.from_pydata([(17.84, 17.3, 14.0), (20.16, 17.3, 14.0), (20.78, 18.18, 14.0), (20.78, 19.61, 14.0), (20.16, 20.7, 14.0), (17.84, 20.7, 14.0), (17.22, 19.61, 14.0), (17.22, 18.18, 14.0), (17.16, 16.2, 6.0), (20.84, 16.2, 6.0), (21.83, 17.6, 6.0), (21.83, 19.87, 6.0), (20.84, 21.6, 6.0), (17.16, 21.6, 6.0), (16.17, 19.87, 6.0), (16.17, 17.6, 6.0)], [], [(0, 1, 2, 3, 4, 5, 6, 7), (0, 8, 9, 1), (1, 9, 10, 2), (2, 10, 11, 3), (3, 11, 12, 4), (4, 12, 13, 5), (5, 13, 14, 6), (6, 14, 15, 7), (7, 15, 8, 0), (8, 15, 14, 13, 12, 11, 10, 9)])
me_gun_shroud_001.polygons.foreach_set('material_index', [0, 1, 1, 1, 0, 0, 0, 1, 1, 0])
me_gun_shroud_001.materials.append(mat_03_ceramic_panels)
me_gun_shroud_001.materials.append(mat_04_graphite_structure)
me_gun_shroud_001.update()
me_cylinder_003 = bpy.data.meshes.new('Cylinder.003')
me_cylinder_003.from_pydata([(0.0, 1.207, -2.25), (0.0, 1.207, 2.25), (0.8538, 0.8538, -2.25), (0.8538, 0.8538, 2.25), (1.207, 0.0, -2.25), (1.207, 0.0, 2.25), (0.8538, -0.8538, -2.25), (0.8538, -0.8538, 2.25), (0.0, -1.207, -2.25), (0.0, -1.207, 2.25), (-0.8538, -0.8538, -2.25), (-0.8538, -0.8538, 2.25), (-1.207, 0.0, -2.25), (-1.207, 0.0, 2.25), (-0.8538, 0.8538, -2.25), (-0.8538, 0.8538, 2.25)], [], [(0, 1, 3, 2), (2, 3, 5, 4), (4, 5, 7, 6), (6, 7, 9, 8), (8, 9, 11, 10), (10, 11, 13, 12), (3, 1, 15, 13, 11, 9, 7, 5), (12, 13, 15, 14), (14, 15, 1, 0), (0, 2, 4, 6, 8, 10, 12, 14)])
_uv = me_cylinder_003.uv_layers.new(name='UVMap')
_uv.uv.foreach_set('vector', [1.0, 0.5, 1.0, 1.0, 0.875, 1.0, 0.875, 0.5, 0.875, 0.5, 0.875, 1.0, 0.75, 1.0, 0.75, 0.5, 0.75, 0.5, 0.75, 1.0, 0.625, 1.0, 0.625, 0.5, 0.625, 0.5, 0.625, 1.0, 0.5, 1.0, 0.5, 0.5, 0.5, 0.5, 0.5, 1.0, 0.375, 1.0, 0.375, 0.5, 0.375, 0.5, 0.375, 1.0, 0.25, 1.0, 0.25, 0.5, 0.4197, 0.4197, 0.25, 0.49, 0.08029, 0.4197, 0.01, 0.25, 0.08029, 0.08029, 0.25, 0.01, 0.4197, 0.08029, 0.49, 0.25, 0.25, 0.5, 0.25, 1.0, 0.125, 1.0, 0.125, 0.5, 0.125, 0.5, 0.125, 1.0, 0.0, 1.0, 0.0, 0.5, 0.75, 0.49, 0.9197, 0.4197, 0.99, 0.25, 0.9197, 0.08029, 0.75, 0.01, 0.5803, 0.08029, 0.51, 0.25, 0.5803, 0.4197])
me_cylinder_003.materials.append(mat_04_graphite_structure)
me_cylinder_003.update()
me_cylinder_004 = bpy.data.meshes.new('Cylinder.004')
me_cylinder_004.from_pydata([(0.0, 0.609, -0.075), (0.0, 0.609, 0.075), (0.4306, 0.4306, -0.075), (0.4306, 0.4306, 0.075), (0.609, 0.0, -0.075), (0.609, 0.0, 0.075), (0.4306, -0.4306, -0.075), (0.4306, -0.4306, 0.075), (0.0, -0.609, -0.075), (0.0, -0.609, 0.075), (-0.4306, -0.4306, -0.075), (-0.4306, -0.4306, 0.075), (-0.609, 0.0, -0.075), (-0.609, 0.0, 0.075), (-0.4306, 0.4306, -0.075), (-0.4306, 0.4306, 0.075)], [], [(0, 1, 3, 2), (2, 3, 5, 4), (4, 5, 7, 6), (6, 7, 9, 8), (8, 9, 11, 10), (10, 11, 13, 12), (3, 1, 15, 13, 11, 9, 7, 5), (12, 13, 15, 14), (14, 15, 1, 0), (0, 2, 4, 6, 8, 10, 12, 14)])
_uv = me_cylinder_004.uv_layers.new(name='UVMap')
_uv.uv.foreach_set('vector', [1.0, 0.5, 1.0, 1.0, 0.875, 1.0, 0.875, 0.5, 0.875, 0.5, 0.875, 1.0, 0.75, 1.0, 0.75, 0.5, 0.75, 0.5, 0.75, 1.0, 0.625, 1.0, 0.625, 0.5, 0.625, 0.5, 0.625, 1.0, 0.5, 1.0, 0.5, 0.5, 0.5, 0.5, 0.5, 1.0, 0.375, 1.0, 0.375, 0.5, 0.375, 0.5, 0.375, 1.0, 0.25, 1.0, 0.25, 0.5, 0.4197, 0.4197, 0.25, 0.49, 0.08029, 0.4197, 0.01, 0.25, 0.08029, 0.08029, 0.25, 0.01, 0.4197, 0.08029, 0.49, 0.25, 0.25, 0.5, 0.25, 1.0, 0.125, 1.0, 0.125, 0.5, 0.125, 0.5, 0.125, 1.0, 0.0, 1.0, 0.0, 0.5, 0.75, 0.49, 0.9197, 0.4197, 0.99, 0.25, 0.9197, 0.08029, 0.75, 0.01, 0.5803, 0.08029, 0.51, 0.25, 0.5803, 0.4197])
me_cylinder_004.materials.append(mat_06_powered_emitters)
me_cylinder_004.update()
me_thrust_nozzle_001 = bpy.data.meshes.new('Thrust nozzle.001')
me_thrust_nozzle_001.from_pydata([(29.5, 21.0, -16.0), (28.24, 24.04, -16.0), (25.2, 25.3, -16.0), (22.16, 24.04, -16.0), (20.9, 21.0, -16.0), (22.16, 17.96, -16.0), (25.2, 16.7, -16.0), (28.24, 17.96, -16.0), (29.5, 21.0, -19.0), (28.24, 24.04, -19.0), (25.2, 25.3, -19.0), (22.16, 24.04, -19.0), (20.9, 21.0, -19.0), (22.16, 17.96, -19.0), (25.2, 16.7, -19.0), (28.24, 17.96, -19.0), (28.47, 21.0, -19.3), (27.51, 23.31, -19.3), (25.2, 24.27, -19.3), (22.89, 23.31, -19.3), (21.93, 21.0, -19.3), (22.89, 18.69, -19.3), (25.2, 17.73, -19.3), (27.51, 18.69, -19.3), (27.65, 21.0, -19.3), (26.93, 22.73, -19.3), (25.2, 23.45, -19.3), (23.47, 22.73, -19.3), (22.75, 21.0, -19.3), (23.47, 19.27, -19.3), (25.2, 18.55, -19.3), (26.93, 19.27, -19.3), (27.65, 21.0, -16.4), (26.93, 22.73, -16.4), (25.2, 23.45, -16.4), (23.47, 22.73, -16.4), (22.75, 21.0, -16.4), (23.47, 19.27, -16.4), (25.2, 18.55, -16.4), (26.93, 19.27, -16.4)], [], [(0, 8, 9, 1), (1, 9, 10, 2), (2, 10, 11, 3), (3, 11, 12, 4), (4, 12, 13, 5), (5, 13, 14, 6), (6, 14, 15, 7), (7, 15, 8, 0), (8, 16, 17, 9), (9, 17, 18, 10), (10, 18, 19, 11), (11, 19, 20, 12), (12, 20, 21, 13), (13, 21, 22, 14), (14, 22, 23, 15), (15, 23, 16, 8), (16, 24, 25, 17), (17, 25, 26, 18), (18, 26, 27, 19), (19, 27, 28, 20), (20, 28, 29, 21), (21, 29, 30, 22), (22, 30, 31, 23), (23, 31, 24, 16), (24, 32, 33, 25), (25, 33, 34, 26), (26, 34, 35, 27), (27, 35, 36, 28), (28, 36, 37, 29), (29, 37, 38, 30), (30, 38, 39, 31), (31, 39, 32, 24), (32, 0, 1, 33), (33, 1, 2, 34), (34, 2, 3, 35), (35, 3, 4, 36), (36, 4, 5, 37), (37, 5, 6, 38), (38, 6, 7, 39), (39, 7, 0, 32)])
me_thrust_nozzle_001.polygons.foreach_set('material_index', [0, 0, 0, 0, 0, 0, 0, 0, 1, 1, 1, 1, 1, 1, 1, 1, 2, 2, 2, 2, 2, 2, 2, 2, 3, 3, 3, 3, 3, 3, 3, 3, 3, 3, 3, 3, 3, 3, 3, 3])
me_thrust_nozzle_001.materials.append(mat_04_graphite_structure)
me_thrust_nozzle_001.materials.append(mat_03_ceramic_panels)
me_thrust_nozzle_001.materials.append(mat_06_powered_emitters)
me_thrust_nozzle_001.materials.append(mat_05_recesses)
me_thrust_nozzle_001.update()
me_cylinder_005 = bpy.data.meshes.new('Cylinder.005')
me_cylinder_005.from_pydata([(0.0, 2.236, -0.2), (0.0, 2.236, 0.2), (1.581, 1.581, -0.2), (1.581, 1.581, 0.2), (2.236, 0.0, -0.2), (2.236, 0.0, 0.2), (1.581, -1.581, -0.2), (1.581, -1.581, 0.2), (0.0, -2.236, -0.2), (0.0, -2.236, 0.2), (-1.581, -1.581, -0.2), (-1.581, -1.581, 0.2), (-2.236, 0.0, -0.2), (-2.236, 0.0, 0.2), (-1.581, 1.581, -0.2), (-1.581, 1.581, 0.2)], [], [(0, 1, 3, 2), (2, 3, 5, 4), (4, 5, 7, 6), (6, 7, 9, 8), (8, 9, 11, 10), (10, 11, 13, 12), (3, 1, 15, 13, 11, 9, 7, 5), (12, 13, 15, 14), (14, 15, 1, 0), (0, 2, 4, 6, 8, 10, 12, 14)])
_uv = me_cylinder_005.uv_layers.new(name='UVMap')
_uv.uv.foreach_set('vector', [1.0, 0.5, 1.0, 1.0, 0.875, 1.0, 0.875, 0.5, 0.875, 0.5, 0.875, 1.0, 0.75, 1.0, 0.75, 0.5, 0.75, 0.5, 0.75, 1.0, 0.625, 1.0, 0.625, 0.5, 0.625, 0.5, 0.625, 1.0, 0.5, 1.0, 0.5, 0.5, 0.5, 0.5, 0.5, 1.0, 0.375, 1.0, 0.375, 0.5, 0.375, 0.5, 0.375, 1.0, 0.25, 1.0, 0.25, 0.5, 0.4197, 0.4197, 0.25, 0.49, 0.08029, 0.4197, 0.01, 0.25, 0.08029, 0.08029, 0.25, 0.01, 0.4197, 0.08029, 0.49, 0.25, 0.25, 0.5, 0.25, 1.0, 0.125, 1.0, 0.125, 0.5, 0.125, 0.5, 0.125, 1.0, 0.0, 1.0, 0.0, 0.5, 0.75, 0.49, 0.9197, 0.4197, 0.99, 0.25, 0.9197, 0.08029, 0.75, 0.01, 0.5803, 0.08029, 0.51, 0.25, 0.5803, 0.4197])
me_cylinder_005.materials.append(mat_06_powered_emitters)
me_cylinder_005.update()

# ---- objects
ob_mantis_central_frame = bpy.data.objects.new('Mantis central frame', me_mantis_central_frame)
ob_canopy_gasket = bpy.data.objects.new('Canopy gasket', me_canopy_gasket)
ob_faceted_canopy = bpy.data.objects.new('Faceted canopy', me_faceted_canopy)
ob_gapped_outrigger_arm = bpy.data.objects.new('Gapped outrigger arm', me_gapped_outrigger_arm)
ob_forward_talon_nacelle = bpy.data.objects.new('Forward talon nacelle', me_forward_talon_nacelle)
ob_talon_cutting_edge = bpy.data.objects.new('Talon cutting edge', me_talon_cutting_edge)
ob_chevron_lamp = bpy.data.objects.new('Chevron lamp', me_chevron_lamp)
ob_dorsal_tail_spur = bpy.data.objects.new('Dorsal tail spur', me_dorsal_tail_spur)
ob_cooling_slot = bpy.data.objects.new('Cooling slot', me_cube)
ob_cooling_slot_001 = bpy.data.objects.new('Cooling slot.001', me_cube_001)
ob_cooling_slot_002 = bpy.data.objects.new('Cooling slot.002', me_cube_002)
ob_gun_shroud = bpy.data.objects.new('Gun shroud', me_gun_shroud)
ob_gun_barrel = bpy.data.objects.new('Gun barrel', me_cylinder)
ob_gun_bore = bpy.data.objects.new('Gun bore', me_cylinder_001)
ob_thrust_nozzle = bpy.data.objects.new('Thrust nozzle', me_thrust_nozzle)
ob_deep_thrust_core = bpy.data.objects.new('Deep thrust core', me_cylinder_002)
ob_gapped_outrigger_arm_001 = bpy.data.objects.new('Gapped outrigger arm.001', me_gapped_outrigger_arm_001)
ob_forward_talon_nacelle_001 = bpy.data.objects.new('Forward talon nacelle.001', me_forward_talon_nacelle_001)
ob_talon_cutting_edge_001 = bpy.data.objects.new('Talon cutting edge.001', me_talon_cutting_edge_001)
ob_chevron_lamp_001 = bpy.data.objects.new('Chevron lamp.001', me_chevron_lamp_001)
ob_dorsal_tail_spur_001 = bpy.data.objects.new('Dorsal tail spur.001', me_dorsal_tail_spur_001)
ob_cooling_slot_003 = bpy.data.objects.new('Cooling slot.003', me_cube_003)
ob_cooling_slot_004 = bpy.data.objects.new('Cooling slot.004', me_cube_004)
ob_cooling_slot_005 = bpy.data.objects.new('Cooling slot.005', me_cube_005)
ob_gun_shroud_001 = bpy.data.objects.new('Gun shroud.001', me_gun_shroud_001)
ob_gun_barrel_001 = bpy.data.objects.new('Gun barrel.001', me_cylinder_003)
ob_gun_bore_001 = bpy.data.objects.new('Gun bore.001', me_cylinder_004)
ob_thrust_nozzle_001 = bpy.data.objects.new('Thrust nozzle.001', me_thrust_nozzle_001)
ob_deep_thrust_core_001 = bpy.data.objects.new('Deep thrust core.001', me_cylinder_005)
ob_studio_camera = bpy.data.objects.new('Studio camera', cam_orthographic)

# ---- transforms, parenting, visibility, modifiers, constraints
ob_mantis_central_frame.location = (0.0, 0.0, 0.0)
ob_canopy_gasket.location = (0.0, 0.0, 0.0)
ob_faceted_canopy.location = (0.0, 0.0, 0.0)
ob_gapped_outrigger_arm.location = (0.0, 0.0, 0.0)
ob_forward_talon_nacelle.location = (0.0, 0.0, 0.0)
ob_talon_cutting_edge.location = (0.0, 0.0, 0.0)
ob_chevron_lamp.location = (0.0, 0.0, 0.0)
ob_dorsal_tail_spur.location = (0.0, 0.0, 0.0)
ob_cooling_slot.location = (-26.3, 27.3, -5.0)
ob_cooling_slot_001.location = (-26.3, 27.3, -7.15)
ob_cooling_slot_002.location = (-26.3, 27.3, -9.3)
ob_gun_shroud.location = (0.0, 0.0, 0.0)
ob_gun_barrel.location = (-19.0, 19.0, 15.0)
ob_gun_barrel.rotation_mode = 'QUATERNION'
ob_gun_barrel.rotation_quaternion = (1.0, 0.0, 0.0, 0.0)
ob_gun_bore.location = (-19.0, 19.0, 17.3)
ob_gun_bore.rotation_mode = 'QUATERNION'
ob_gun_bore.rotation_quaternion = (1.0, 0.0, 0.0, 0.0)
ob_thrust_nozzle.location = (0.0, 0.0, 0.0)
ob_deep_thrust_core.location = (-25.2, 21.0, -17.6)
ob_deep_thrust_core.rotation_mode = 'QUATERNION'
ob_deep_thrust_core.rotation_quaternion = (1.0, 0.0, 0.0, 0.0)
ob_gapped_outrigger_arm_001.location = (0.0, 0.0, 0.0)
ob_forward_talon_nacelle_001.location = (0.0, 0.0, 0.0)
ob_talon_cutting_edge_001.location = (0.0, 0.0, 0.0)
ob_chevron_lamp_001.location = (0.0, 0.0, 0.0)
ob_dorsal_tail_spur_001.location = (0.0, 0.0, 0.0)
ob_cooling_slot_003.location = (26.3, 27.3, -5.0)
ob_cooling_slot_004.location = (26.3, 27.3, -7.15)
ob_cooling_slot_005.location = (26.3, 27.3, -9.3)
ob_gun_shroud_001.location = (0.0, 0.0, 0.0)
ob_gun_barrel_001.location = (19.0, 19.0, 15.0)
ob_gun_barrel_001.rotation_mode = 'QUATERNION'
ob_gun_barrel_001.rotation_quaternion = (1.0, 0.0, 0.0, 0.0)
ob_gun_bore_001.location = (19.0, 19.0, 17.3)
ob_gun_bore_001.rotation_mode = 'QUATERNION'
ob_gun_bore_001.rotation_quaternion = (1.0, 0.0, 0.0, 0.0)
ob_thrust_nozzle_001.location = (0.0, 0.0, 0.0)
ob_deep_thrust_core_001.location = (25.2, 21.0, -17.6)
ob_deep_thrust_core_001.rotation_mode = 'QUATERNION'
ob_deep_thrust_core_001.rotation_quaternion = (1.0, 0.0, 0.0, 0.0)
ob_studio_camera.location = (69.65, 154.2, 109.8)
ob_studio_camera.rotation_euler = (-0.9442, -0.2051, -0.6277)

# ---- collection membership
scene.collection.objects.link(ob_mantis_central_frame)
scene.collection.objects.link(ob_canopy_gasket)
scene.collection.objects.link(ob_faceted_canopy)
scene.collection.objects.link(ob_gapped_outrigger_arm)
scene.collection.objects.link(ob_forward_talon_nacelle)
scene.collection.objects.link(ob_talon_cutting_edge)
scene.collection.objects.link(ob_chevron_lamp)
scene.collection.objects.link(ob_dorsal_tail_spur)
scene.collection.objects.link(ob_cooling_slot)
scene.collection.objects.link(ob_cooling_slot_001)
scene.collection.objects.link(ob_cooling_slot_002)
scene.collection.objects.link(ob_gun_shroud)
scene.collection.objects.link(ob_gun_barrel)
scene.collection.objects.link(ob_gun_bore)
scene.collection.objects.link(ob_thrust_nozzle)
scene.collection.objects.link(ob_deep_thrust_core)
scene.collection.objects.link(ob_gapped_outrigger_arm_001)
scene.collection.objects.link(ob_forward_talon_nacelle_001)
scene.collection.objects.link(ob_talon_cutting_edge_001)
scene.collection.objects.link(ob_chevron_lamp_001)
scene.collection.objects.link(ob_dorsal_tail_spur_001)
scene.collection.objects.link(ob_cooling_slot_003)
scene.collection.objects.link(ob_cooling_slot_004)
scene.collection.objects.link(ob_cooling_slot_005)
scene.collection.objects.link(ob_gun_shroud_001)
scene.collection.objects.link(ob_gun_barrel_001)
scene.collection.objects.link(ob_gun_bore_001)
scene.collection.objects.link(ob_thrust_nozzle_001)
scene.collection.objects.link(ob_deep_thrust_core_001)
scene.collection.objects.link(ob_studio_camera)

# ---- scene / render settings (as saved in the file)
scene.camera = ob_studio_camera
scene.frame_start = 1; scene.frame_end = 250; scene.frame_set(1)
scene.render.engine = 'BLENDER_WORKBENCH'
scene.render.resolution_x = 600
scene.render.resolution_y = 460
scene.render.film_transparent = True
scene.render.bake_bias = 0.0
scene.render.bake_samples = 0
scene.render.compositor_device = 'GPU'
scene.eevee.use_volume_custom_range = False
scene.eevee.fast_gi_thickness_near = 0.1
scene.eevee.fast_gi_thickness_far = 0.0
scene.eevee.ray_tracing_options.screen_trace_thickness = 0.1
scene.view_settings.view_transform = 'Standard'
bpy.context.view_layer.update()

# ---- added for rendering (the .blend has no usable light): sun + grey world if the file has none
light_auto_sun = bpy.data.lights.new('AutoSun', 'SUN')
light_auto_sun.energy = 3.0
light_auto_sun.angle = 0.0523599
ob_auto_sun = bpy.data.objects.new('AutoSun', light_auto_sun)
scene.collection.objects.link(ob_auto_sun)
ob_auto_sun.rotation_euler = (0.872665, 0.174533, 0.523599)
if scene.world is None:
    world_auto = bpy.data.worlds.new('AutoWorld')
    world_auto.color = (0.3, 0.3, 0.3)
    scene.world = world_auto
bpy.context.view_layer.update()
